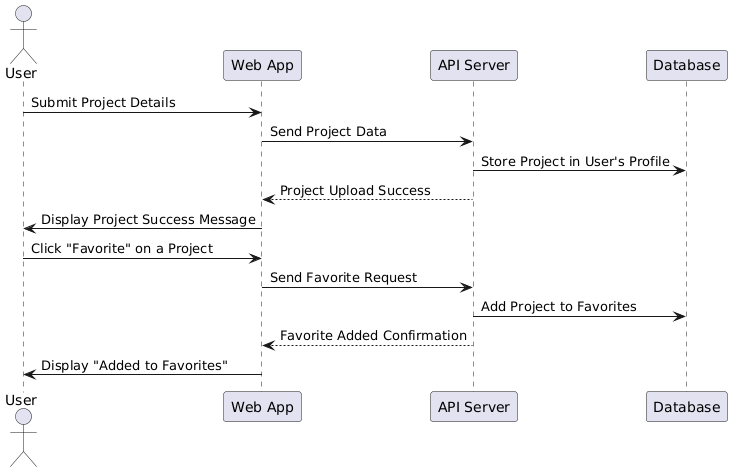

The diagram above was rendered by PlantUML. Its source (embedded in the PNG):
@startuml
actor User
participant "Web App" as WebApp
participant "API Server" as APIServer
participant "Database" as DB

User -> WebApp: Submit Project Details
WebApp -> APIServer: Send Project Data
APIServer -> DB: Store Project in User's Profile
APIServer --> WebApp: Project Upload Success
WebApp -> User: Display Project Success Message

User -> WebApp: Click "Favorite" on a Project
WebApp -> APIServer: Send Favorite Request
APIServer -> DB: Add Project to Favorites
APIServer --> WebApp: Favorite Added Confirmation
WebApp -> User: Display "Added to Favorites"
@enduml